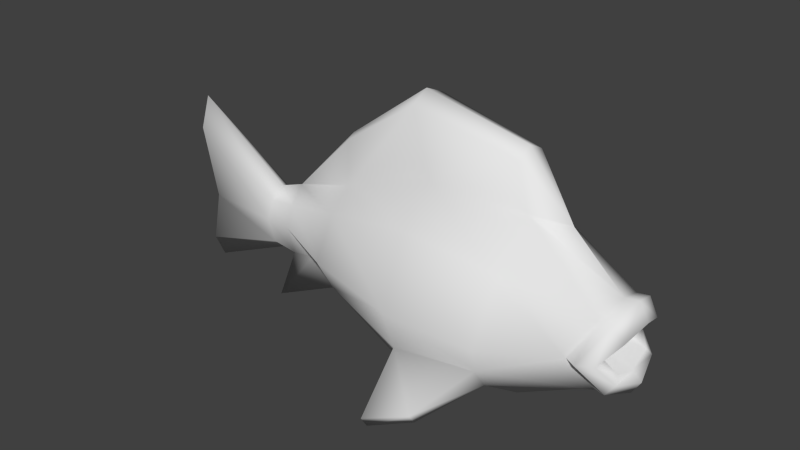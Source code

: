 # Source: fish1.blend  (saved by Blender 2.73.0; exported with 4.5.12 LTS)
import bpy
from mathutils import Matrix  # noqa: F401  (used for matrix-valued properties, if any)

bpy.ops.wm.read_factory_settings(use_empty=True)
scene = bpy.context.scene
scene.name = 'Scene'

# ---- collections
col_collection_1 = bpy.data.collections.new('Collection 1'); scene.collection.children.link(col_collection_1)

# ---- materials (node trees are filled in below, after node groups)
mat_material = bpy.data.materials.new('Material')
mat_material.alpha_threshold = 0.0
mat_material.use_transparent_shadow = False
mat_material.roughness = 0.5

# ---- material node trees

# ---- world
world_world = bpy.data.worlds.new('World'); scene.world = world_world
world_world.color = (0.05088, 0.05088, 0.05088)
world_world.use_sun_shadow = False
world_world.sun_shadow_jitter_overblur = 0.0
world_world.cycles.sampling_method = 'MANUAL'
world_world.cycles.sample_map_resolution = 256

# ---- meshes
me_circle = bpy.data.meshes.new('Circle')
me_circle.from_pydata([(-0.01861, -0.1101, 0.1611), (-0.01157, -0.1615, 0.04212), (-0.003797, -0.1101, -0.082), (0.1536, -0.09971, 0.1426), (0.1448, -0.1468, 0.03421), (0.1368, -0.09971, -0.05566), (0.2971, -0.05244, 0.1005), (0.2601, -0.0737, 0.0342), (0.2996, -0.05178, -0.01578), (-0.2128, -0.05992, 0.1092), (-0.2135, -0.09644, 0.03206), (-0.214, -0.05992, -0.03188), (-0.338, -0.02661, 0.07315), (-0.3381, -0.04256, 0.03618), (-0.338, -0.02661, -0.02003), (-0.3877, -0.02574, 0.06805), (-0.3878, -0.03987, 0.03531), (-0.3877, -0.02574, -0.0145), (-0.5609, -0.02872, 0.1646), (-0.5355, -0.02521, 0.03399), (-0.5507, -0.02872, -0.05871), (0.3187, -0.05466, 0.1022), (0.2783, -0.08315, 0.0335), (0.3167, -0.05423, -0.01627), (0.3372, -0.04754, 0.07555), (0.3055, -0.06897, 0.0342), (0.3332, -0.05313, 0.0067), (0.3277, -0.04281, 0.01982), (-0.02044, -0.04348, 0.2271), (-0.2109, -0.01522, 0.1469), (0.1559, -0.03042, 0.2141), (0.1407, -0.1323, -0.01123), (-0.007329, -0.1428, -0.02559), (-0.01552, -0.1997, -0.1481), (0.05853, -0.1716, -0.122), (0.0604, -0.1869, -0.1012), (-0.0168, -0.2116, -0.1276), (-0.2691, -0.05032, 0.005775), (-0.05657, -0.03728, 0.3347), (-0.2109, -0.01522, 0.2289), (0.1334, -0.02879, 0.2943), (-0.3163, -0.0854, -0.07097), (0.2731, -0.03868, 0.04575), (-0.01861, 0.1101, 0.1611), (-0.01157, 0.1615, 0.04212), (-0.003797, 0.1101, -0.082), (-0.001095, -1.062e-09, -0.1544), (0.1536, 0.09971, 0.1426), (0.1448, 0.1468, 0.03421), (0.1368, 0.09971, -0.05566), (0.1334, -1.062e-09, -0.1257), (0.3046, -1.062e-09, 0.1185), (0.2971, 0.05244, 0.1005), (0.2601, 0.0737, 0.0342), (0.2996, 0.05178, -0.01578), (0.3129, -1.062e-09, -0.03198), (-0.2128, 0.05992, 0.1092), (-0.2135, 0.09644, 0.03206), (-0.214, 0.05992, -0.03188), (-0.1967, -1.062e-09, -0.1045), (-0.3381, -1.062e-09, 0.1058), (-0.338, 0.02661, 0.07315), (-0.3381, 0.04256, 0.03618), (-0.338, 0.02661, -0.02003), (-0.3381, -1.062e-09, -0.04332), (-0.3878, -1.062e-09, 0.08868), (-0.3877, 0.02574, 0.06805), (-0.3878, 0.03987, 0.03531), (-0.3877, 0.02574, -0.0145), (-0.3878, -1.062e-09, -0.03513), (-0.5734, -1.062e-09, 0.2159), (-0.5609, 0.02872, 0.1646), (-0.5355, 0.02521, 0.03399), (-0.5507, 0.02872, -0.05871), (-0.5614, -1.062e-09, -0.11), (0.3303, -1.062e-09, 0.1227), (0.3187, 0.05466, 0.1022), (0.2783, 0.08315, 0.0335), (0.3167, 0.05423, -0.01627), (0.3319, -1.062e-09, -0.03472), (0.3468, -1.062e-09, 0.09254), (0.3372, 0.04754, 0.07555), (0.3055, 0.06897, 0.0342), (0.3332, 0.05313, 0.0067), (0.347, -1.062e-09, -0.01014), (0.3277, 0.04281, 0.01982), (0.3312, -1.062e-09, 0.006067), (-0.02044, 0.04348, 0.2271), (-0.2109, 0.01522, 0.1469), (0.1559, 0.03042, 0.2141), (0.1407, 0.1323, -0.01123), (-0.007329, 0.1428, -0.02559), (-0.01552, 0.1997, -0.1481), (0.05853, 0.1716, -0.122), (0.0604, 0.1869, -0.1012), (-0.0168, 0.2116, -0.1276), (-0.06031, -1.062e-09, 0.3509), (0.1319, -1.062e-09, 0.3085), (-0.2121, -1.062e-09, 0.2379), (-0.2691, 0.05032, 0.005775), (-0.05657, 0.03728, 0.3347), (-0.2109, 0.01522, 0.2289), (0.1334, 0.02879, 0.2943), (0.2143, -1.062e-09, 0.2028), (-0.3163, 0.0854, -0.07097), (0.2273, -1.062e-09, 0.04448), (0.2731, 0.03868, 0.04575), (-0.5355, -1.062e-09, 0.03399)], [], [(2, 46, 50, 5), (4, 1, 31), (0, 1, 4, 3), (28, 30, 40, 38), (5, 50, 55, 8), (31, 5, 8), (3, 4, 7, 6), (30, 51, 103), (46, 2, 11, 59), (32, 1, 11), (1, 0, 9, 10), (29, 28, 38, 39), (59, 11, 14, 64), (11, 10, 37), (10, 9, 12, 13), (10, 13, 37), (64, 14, 17, 69), (14, 13, 16, 17), (13, 12, 15, 16), (12, 60, 65, 15), (69, 17, 20, 74), (17, 16, 19, 20), (16, 15, 18, 19), (15, 65, 70, 18), (8, 55, 79, 23), (7, 8, 23, 22), (6, 7, 22, 21), (51, 6, 21, 75), (23, 79, 84, 26), (22, 23, 26, 25), (21, 22, 25, 24), (75, 21, 24, 80), (26, 84, 86, 27), (28, 0, 3, 30), (30, 3, 6, 51), (0, 28, 29, 9), (9, 29, 60, 12), (32, 2, 33, 36), (1, 32, 31), (2, 32, 11), (1, 10, 11), (31, 32, 35), (4, 31, 7), (31, 8, 7), (33, 34, 35), (36, 33, 35), (5, 31, 35, 34), (33, 2, 34), (32, 36, 35), (2, 5, 34), (96, 38, 40, 97), (38, 96, 98, 39), (13, 14, 37), (60, 29, 39), (39, 98, 60), (11, 37, 41), (37, 14, 41), (14, 11, 41), (97, 40, 103), (30, 103, 40), (27, 86, 105, 42), (19, 18, 107), (20, 19, 107), (18, 70, 107), (74, 20, 107), (25, 26, 27), (25, 27, 42), (80, 24, 42, 105), (24, 25, 42), (45, 49, 50, 46), (48, 90, 44), (43, 47, 48, 44), (87, 100, 102, 89), (49, 54, 55, 50), (90, 54, 49), (47, 52, 53, 48), (89, 103, 51), (46, 59, 58, 45), (91, 58, 44), (44, 57, 56, 43), (88, 101, 100, 87), (59, 64, 63, 58), (58, 99, 57), (57, 62, 61, 56), (57, 99, 62), (64, 69, 68, 63), (63, 68, 67, 62), (62, 67, 66, 61), (61, 66, 65, 60), (69, 74, 73, 68), (68, 73, 72, 67), (67, 72, 71, 66), (66, 71, 70, 65), (54, 78, 79, 55), (53, 77, 78, 54), (52, 76, 77, 53), (51, 75, 76, 52), (78, 83, 84, 79), (77, 82, 83, 78), (76, 81, 82, 77), (75, 80, 81, 76), (83, 85, 86, 84), (87, 89, 47, 43), (89, 51, 52, 47), (43, 56, 88, 87), (56, 61, 60, 88), (91, 95, 92, 45), (44, 90, 91), (45, 58, 91), (44, 58, 57), (90, 94, 91), (48, 53, 90), (90, 53, 54), (92, 94, 93), (95, 94, 92), (49, 93, 94, 90), (92, 93, 45), (91, 94, 95), (45, 93, 49), (96, 97, 102, 100), (100, 101, 98, 96), (62, 99, 63), (60, 101, 88), (101, 60, 98), (58, 104, 99), (99, 104, 63), (63, 104, 58), (97, 103, 102), (89, 102, 103), (85, 106, 105, 86), (72, 107, 71), (73, 107, 72), (71, 107, 70), (74, 107, 73), (82, 85, 83), (82, 106, 85), (80, 105, 106, 81), (81, 106, 82)])
me_circle.polygons.foreach_set('use_smooth', [True] * 138)
_uv = me_circle.uv_layers.new(name='UVMap')
_uv.uv.foreach_set('vector', [0.5297, 0.184, 0.5267, 0.02089, 0.7143, 0.04961, 0.6957, 0.2078, 0.6938, 0.3282, 0.5234, 0.3364, 0.6932, 0.2734, 0.5093, 0.483, 0.5234, 0.3364, 0.6938, 0.3282, 0.7171, 0.4629, 0.674, 0.6354, 0.8757, 0.6176, 0.8419, 0.715, 0.658, 0.7788, 0.6957, 0.2078, 0.7143, 0.04961, 0.9599, 0.1863, 0.9172, 0.249, 0.6932, 0.2734, 0.6957, 0.2078, 0.9172, 0.249, 0.7171, 0.4629, 0.6938, 0.3282, 0.8623, 0.3208, 0.9184, 0.4163, 0.7382, 0.5934, 0.9599, 0.4817, 0.8307, 0.5937, 0.5267, 0.02089, 0.5297, 0.184, 0.2619, 0.2264, 0.2671, 0.09888, 0.5277, 0.2585, 0.5234, 0.3364, 0.2619, 0.2264, 0.5234, 0.3364, 0.5093, 0.483, 0.2606, 0.4274, 0.2752, 0.3203, 0.4351, 0.6176, 0.674, 0.6354, 0.658, 0.7788, 0.4673, 0.7206, 0.2671, 0.09888, 0.2619, 0.2264, 0.08798, 0.2377, 0.08043, 0.1913, 0.2619, 0.2264, 0.2752, 0.3203, 0.1869, 0.2747, 0.2752, 0.3203, 0.2606, 0.4274, 0.0861, 0.3773, 0.0924, 0.321, 0.2752, 0.3203, 0.0924, 0.321, 0.1869, 0.2747, 0.08043, 0.1913, 0.08798, 0.2377, 0.0218, 0.2489, 0.01702, 0.2088, 0.08798, 0.2377, 0.0924, 0.321, 0.02325, 0.3176, 0.0218, 0.2489, 0.0924, 0.321, 0.0861, 0.3773, 0.01978, 0.3642, 0.02325, 0.3176, 0.0861, 0.3773, 0.07631, 0.4332, 0.01292, 0.4066, 0.01978, 0.3642, 0.2372, 0.5307, 0.2345, 0.571, 0.0484, 0.5244, 0.01963, 0.4553, 0.2345, 0.571, 0.2347, 0.6352, 0.04126, 0.6294, 0.0484, 0.5244, 0.2347, 0.6352, 0.2326, 0.6792, 0.04013, 0.7716, 0.04126, 0.6294, 0.2326, 0.6792, 0.2381, 0.7199, 0.0082, 0.8407, 0.04013, 0.7716, 0.8972, 0.7692, 0.9569, 0.7337, 0.9738, 0.7521, 0.9132, 0.7837, 0.8173, 0.8031, 0.8972, 0.7692, 0.9132, 0.7837, 0.8372, 0.8205, 0.7773, 0.8973, 0.8173, 0.8031, 0.8372, 0.8205, 0.7972, 0.9161, 0.7423, 0.9596, 0.7773, 0.8973, 0.7972, 0.9161, 0.7709, 0.9808, 0.9132, 0.7837, 0.9738, 0.7521, 0.9841, 0.788, 0.9225, 0.8095, 0.8372, 0.8205, 0.9132, 0.7837, 0.9225, 0.8095, 0.8719, 0.8489, 0.7972, 0.9161, 0.8372, 0.8205, 0.8719, 0.8489, 0.8293, 0.924, 0.7709, 0.9808, 0.7972, 0.9161, 0.8293, 0.924, 0.8167, 0.9852, 0.9225, 0.8095, 0.9841, 0.788, 0.9824, 0.8177, 0.9285, 0.8264, 0.4985, 0.6, 0.5093, 0.483, 0.7171, 0.4629, 0.7382, 0.5934, 0.7382, 0.5934, 0.7171, 0.4629, 0.9184, 0.4163, 0.9599, 0.4817, 0.5093, 0.483, 0.4985, 0.6, 0.2429, 0.5024, 0.2606, 0.4274, 0.2606, 0.4274, 0.2429, 0.5024, 0.07631, 0.4332, 0.0861, 0.3773, 0.2549, 0.9922, 0.1431, 0.9571, 0.2014, 0.8084, 0.2198, 0.8394, 0.5234, 0.3364, 0.5277, 0.2585, 0.6932, 0.2734, 0.5297, 0.184, 0.5277, 0.2585, 0.2619, 0.2264, 0.5234, 0.3364, 0.2752, 0.3203, 0.2619, 0.2264, 0.4765, 0.9032, 0.2549, 0.9922, 0.3106, 0.8407, 0.6938, 0.3282, 0.6932, 0.2734, 0.8623, 0.3208, 0.6932, 0.2734, 0.9172, 0.249, 0.8623, 0.3208, 0.2014, 0.8084, 0.3081, 0.8097, 0.3106, 0.8407, 0.2198, 0.8394, 0.2014, 0.8084, 0.3106, 0.8407, 0.4731, 0.819, 0.4765, 0.9032, 0.3106, 0.8407, 0.3081, 0.8097, 0.2014, 0.8084, 0.3094, 0.6841, 0.3081, 0.8097, 0.2549, 0.9922, 0.2198, 0.8394, 0.3106, 0.8407, 0.3094, 0.6841, 0.4731, 0.819, 0.3081, 0.8097, 0.6566, 0.8272, 0.658, 0.7788, 0.8419, 0.715, 0.855, 0.7569, 0.658, 0.7788, 0.6566, 0.8272, 0.4645, 0.7441, 0.4673, 0.7206, 0.0924, 0.321, 0.08798, 0.2377, 0.1869, 0.2747, 0.2782, 0.6271, 0.4351, 0.6176, 0.4673, 0.7206, 0.4673, 0.7206, 0.4645, 0.7441, 0.2782, 0.6271, 0.05192, 0.02717, 0.1301, 0.03281, 0.1113, 0.1435, 0.1301, 0.03281, 0.1929, 0.09709, 0.1113, 0.1435, 0.02257, 0.1742, 0.05192, 0.02717, 0.1113, 0.1435, 0.855, 0.7569, 0.8419, 0.715, 0.9561, 0.6219, 0.8757, 0.6176, 0.9561, 0.6219, 0.8419, 0.715, 0.9285, 0.8264, 0.9824, 0.8177, 0.9847, 0.9642, 0.923, 0.912, 0.04126, 0.6294, 0.04013, 0.7716, 0.0082, 0.628, 0.0484, 0.5244, 0.04126, 0.6294, 0.0082, 0.628, 0.04013, 0.7716, 0.0082, 0.8407, 0.0082, 0.628, 0.01963, 0.4553, 0.0484, 0.5244, 0.0082, 0.628, 0.8719, 0.8489, 0.9225, 0.8095, 0.9285, 0.8264, 0.8719, 0.8489, 0.9285, 0.8264, 0.923, 0.912, 0.8167, 0.9852, 0.8293, 0.924, 0.923, 0.912, 0.9847, 0.9642, 0.8293, 0.924, 0.8719, 0.8489, 0.923, 0.912, 0.5297, 0.184, 0.6957, 0.2078, 0.7143, 0.04961, 0.5267, 0.02089, 0.6938, 0.3282, 0.6932, 0.2734, 0.5234, 0.3364, 0.5093, 0.483, 0.7171, 0.4629, 0.6938, 0.3282, 0.5234, 0.3364, 0.674, 0.6354, 0.658, 0.7788, 0.8419, 0.715, 0.8757, 0.6176, 0.6957, 0.2078, 0.9172, 0.249, 0.9599, 0.1863, 0.7143, 0.04961, 0.6932, 0.2734, 0.9172, 0.249, 0.6957, 0.2078, 0.7171, 0.4629, 0.9184, 0.4163, 0.8623, 0.3208, 0.6938, 0.3282, 0.7382, 0.5934, 0.8307, 0.5937, 0.9599, 0.4817, 0.5267, 0.02089, 0.2671, 0.09888, 0.2619, 0.2264, 0.5297, 0.184, 0.5277, 0.2585, 0.2619, 0.2264, 0.5234, 0.3364, 0.5234, 0.3364, 0.2752, 0.3203, 0.2606, 0.4274, 0.5093, 0.483, 0.4351, 0.6176, 0.4673, 0.7206, 0.658, 0.7788, 0.674, 0.6354, 0.2671, 0.09888, 0.08043, 0.1913, 0.08798, 0.2377, 0.2619, 0.2264, 0.2619, 0.2264, 0.1869, 0.2747, 0.2752, 0.3203, 0.2752, 0.3203, 0.0924, 0.321, 0.0861, 0.3773, 0.2606, 0.4274, 0.2752, 0.3203, 0.1869, 0.2747, 0.0924, 0.321, 0.08043, 0.1913, 0.01702, 0.2088, 0.0218, 0.2489, 0.08798, 0.2377, 0.08798, 0.2377, 0.0218, 0.2489, 0.02325, 0.3176, 0.0924, 0.321, 0.0924, 0.321, 0.02325, 0.3176, 0.01978, 0.3642, 0.0861, 0.3773, 0.0861, 0.3773, 0.01978, 0.3642, 0.01292, 0.4066, 0.07631, 0.4332, 0.2372, 0.5307, 0.01963, 0.4553, 0.0484, 0.5244, 0.2345, 0.571, 0.2345, 0.571, 0.0484, 0.5244, 0.04126, 0.6294, 0.2347, 0.6352, 0.2347, 0.6352, 0.04126, 0.6294, 0.04013, 0.7716, 0.2326, 0.6792, 0.2326, 0.6792, 0.04013, 0.7716, 0.0082, 0.8407, 0.2381, 0.7199, 0.8972, 0.7692, 0.9132, 0.7837, 0.9738, 0.7521, 0.9569, 0.7337, 0.8173, 0.8031, 0.8372, 0.8205, 0.9132, 0.7837, 0.8972, 0.7692, 0.7773, 0.8973, 0.7972, 0.9161, 0.8372, 0.8205, 0.8173, 0.8031, 0.7423, 0.9596, 0.7709, 0.9808, 0.7972, 0.9161, 0.7773, 0.8973, 0.9132, 0.7837, 0.9225, 0.8095, 0.9841, 0.788, 0.9738, 0.7521, 0.8372, 0.8205, 0.8719, 0.8489, 0.9225, 0.8095, 0.9132, 0.7837, 0.7972, 0.9161, 0.8293, 0.924, 0.8719, 0.8489, 0.8372, 0.8205, 0.7709, 0.9808, 0.8167, 0.9852, 0.8293, 0.924, 0.7972, 0.9161, 0.9225, 0.8095, 0.9285, 0.8264, 0.9824, 0.8177, 0.9841, 0.788, 0.4985, 0.6, 0.7382, 0.5934, 0.7171, 0.4629, 0.5093, 0.483, 0.7382, 0.5934, 0.9599, 0.4817, 0.9184, 0.4163, 0.7171, 0.4629, 0.5093, 0.483, 0.2606, 0.4274, 0.2429, 0.5024, 0.4985, 0.6, 0.2606, 0.4274, 0.0861, 0.3773, 0.07631, 0.4332, 0.2429, 0.5024, 0.2549, 0.9922, 0.2198, 0.8394, 0.2014, 0.8084, 0.1431, 0.9571, 0.5234, 0.3364, 0.6932, 0.2734, 0.5277, 0.2585, 0.5297, 0.184, 0.2619, 0.2264, 0.5277, 0.2585, 0.5234, 0.3364, 0.2619, 0.2264, 0.2752, 0.3203, 0.4765, 0.9032, 0.3106, 0.8407, 0.2549, 0.9922, 0.6938, 0.3282, 0.8623, 0.3208, 0.6932, 0.2734, 0.6932, 0.2734, 0.8623, 0.3208, 0.9172, 0.249, 0.2014, 0.8084, 0.3106, 0.8407, 0.3081, 0.8097, 0.2198, 0.8394, 0.3106, 0.8407, 0.2014, 0.8084, 0.4731, 0.819, 0.3081, 0.8097, 0.3106, 0.8407, 0.4765, 0.9032, 0.2014, 0.8084, 0.3081, 0.8097, 0.3094, 0.6841, 0.2549, 0.9922, 0.3106, 0.8407, 0.2198, 0.8394, 0.3094, 0.6841, 0.3081, 0.8097, 0.4731, 0.819, 0.6566, 0.8272, 0.855, 0.7569, 0.8419, 0.715, 0.658, 0.7788, 0.658, 0.7788, 0.4673, 0.7206, 0.4645, 0.7441, 0.6566, 0.8272, 0.0924, 0.321, 0.1869, 0.2747, 0.08798, 0.2377, 0.2782, 0.6271, 0.4673, 0.7206, 0.4351, 0.6176, 0.4673, 0.7206, 0.2782, 0.6271, 0.4645, 0.7441, 0.05192, 0.02717, 0.1113, 0.1435, 0.1301, 0.03281, 0.1301, 0.03281, 0.1113, 0.1435, 0.1929, 0.09709, 0.02257, 0.1742, 0.1113, 0.1435, 0.05192, 0.02717, 0.855, 0.7569, 0.9561, 0.6219, 0.8419, 0.715, 0.8757, 0.6176, 0.8419, 0.715, 0.9561, 0.6219, 0.9285, 0.8264, 0.923, 0.912, 0.9847, 0.9642, 0.9824, 0.8177, 0.04126, 0.6294, 0.0082, 0.628, 0.04013, 0.7716, 0.0484, 0.5244, 0.0082, 0.628, 0.04126, 0.6294, 0.04013, 0.7716, 0.0082, 0.628, 0.0082, 0.8407, 0.01963, 0.4553, 0.0082, 0.628, 0.0484, 0.5244, 0.8719, 0.8489, 0.9285, 0.8264, 0.9225, 0.8095, 0.8719, 0.8489, 0.923, 0.912, 0.9285, 0.8264, 0.8167, 0.9852, 0.9847, 0.9642, 0.923, 0.912, 0.8293, 0.924, 0.8293, 0.924, 0.923, 0.912, 0.8719, 0.8489])
me_circle.materials.append(mat_material)
me_circle.use_remesh_preserve_volume = False
me_circle.use_remesh_preserve_attributes = False
me_circle.use_mirror_vertex_groups = False
me_circle.use_paint_bone_selection = False
me_circle.use_paint_mask = True
me_circle.update()

# ---- objects
ob_fish1 = bpy.data.objects.new('fish1', me_circle)

# ---- transforms, parenting, visibility, modifiers, constraints
ob_fish1.location = (0.0, 0.0, 0.0)
ob_fish1.lineart.crease_threshold = 0.0

# ---- collection membership
col_collection_1.objects.link(ob_fish1)

# ---- scene / render settings (as saved in the file)
scene.frame_start = 1; scene.frame_end = 250; scene.frame_set(2)
scene.render.engine = 'BLENDER_EEVEE_NEXT'
scene.render.resolution_percentage = 50
scene.render.dither_intensity = 0.0
scene.cycles.use_denoising = False
scene.cycles.samples = 10
scene.cycles.sampling_pattern = 'TABULATED_SOBOL'
scene.cycles.light_sampling_threshold = 0.0
scene.cycles.use_adaptive_sampling = False
scene.cycles.use_light_tree = False
scene.cycles.blur_glossy = 0.0
scene.cycles.pixel_filter_type = 'GAUSSIAN'
scene.cycles.sample_clamp_indirect = 0.0
scene.view_settings.view_transform = 'Standard'
bpy.context.view_layer.update()

# ---- added for rendering (the .blend has no active camera and no usable light): camera, sun
cam_auto = bpy.data.cameras.new('AutoCamera')
cam_auto.lens = 50.0
cam_auto.sensor_width = 36.0
cam_auto.clip_end = 1000.0
ob_auto_camera = bpy.data.objects.new('AutoCamera', cam_auto)
scene.collection.objects.link(ob_auto_camera)
ob_auto_camera.location = (0.934162, -1.25687, 0.93617)
ob_auto_camera.rotation_euler = (1.09748, -7.21219e-08, 0.694738)
scene.camera = ob_auto_camera
light_auto_sun = bpy.data.lights.new('AutoSun', 'SUN')
light_auto_sun.energy = 3.0
light_auto_sun.angle = 0.0523599
ob_auto_sun = bpy.data.objects.new('AutoSun', light_auto_sun)
scene.collection.objects.link(ob_auto_sun)
ob_auto_sun.rotation_euler = (0.872665, 0.174533, 0.523599)
bpy.context.view_layer.update()
